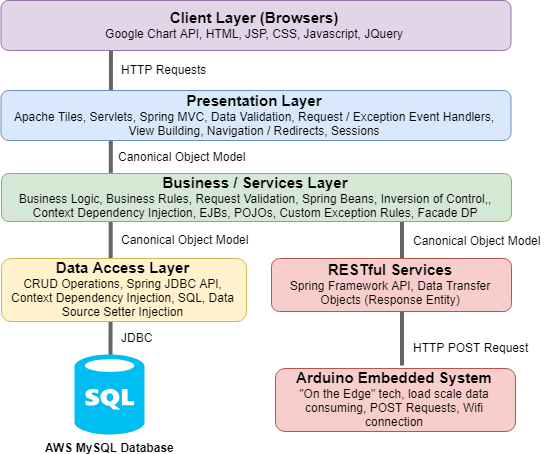

The diagram above was exported from draw.io. Its source (the exported page's mxGraphModel, read from the mxfile embedded in the PNG):
<mxGraphModel dx="1728" dy="1653" grid="1" gridSize="10" guides="1" tooltips="1" connect="1" arrows="1" fold="1" page="1" pageScale="1" pageWidth="2000" pageHeight="1500" math="0" shadow="0">
  <root>
    <mxCell id="0" />
    <mxCell id="1" parent="0" />
    <mxCell id="2" value="" style="endArrow=none;html=1;strokeColor=#666666;strokeWidth=4;fillColor=#f5f5f5;exitX=0.5;exitY=0;exitPerimeter=0;" edge="1" source="7" parent="1">
      <mxGeometry width="50" height="50" relative="1" as="geometry">
        <mxPoint x="551.5" y="1035" as="sourcePoint" />
        <mxPoint x="552.5" y="682.5" as="targetPoint" />
      </mxGeometry>
    </mxCell>
    <mxCell id="3" value="" style="endArrow=none;html=1;strokeColor=#666666;strokeWidth=4;fillColor=#f5f5f5;" edge="1" parent="1">
      <mxGeometry width="50" height="50" relative="1" as="geometry">
        <mxPoint x="843.5" y="1015" as="sourcePoint" />
        <mxPoint x="843.5" y="842.5" as="targetPoint" />
      </mxGeometry>
    </mxCell>
    <mxCell id="4" value="&lt;b&gt;&lt;font style=&quot;font-size: 15px&quot;&gt;Client Layer (Browsers)&lt;/font&gt;&lt;/b&gt;&lt;br&gt;Google Chart API, HTML, JSP, CSS, Javascript, JQuery&lt;br&gt;" style="rounded=1;whiteSpace=wrap;html=1;fillColor=#e1d5e7;strokeColor=#9673a6;" vertex="1" parent="1">
      <mxGeometry x="442.5" y="650" width="510" height="50" as="geometry" />
    </mxCell>
    <mxCell id="5" value="&lt;font&gt;&lt;b&gt;&lt;font style=&quot;font-size: 15px&quot;&gt;Data Access Layer&lt;/font&gt;&lt;/b&gt;&lt;br&gt;CRUD Operations, Spring JDBC API, Context Dependency Injection, SQL, Data Source Setter Injection&lt;br&gt;&lt;/font&gt;" style="rounded=1;whiteSpace=wrap;html=1;fillColor=#fff2cc;strokeColor=#d6b656;" vertex="1" parent="1">
      <mxGeometry x="443" y="908" width="245" height="63" as="geometry" />
    </mxCell>
    <mxCell id="6" value="&lt;font&gt;&lt;b style=&quot;font-size: 15px&quot;&gt;Arduino Embedded System&lt;/b&gt;&lt;br&gt;&lt;font style=&quot;font-size: 12px&quot;&gt;&quot;On the Edge&quot; tech, load scale data consuming, POST Requests, Wifi connection&lt;/font&gt;&lt;br&gt;&lt;/font&gt;" style="rounded=1;whiteSpace=wrap;html=1;fillColor=#f8cecc;strokeColor=#b85450;" vertex="1" parent="1">
      <mxGeometry x="717" y="1018" width="240" height="63" as="geometry" />
    </mxCell>
    <mxCell id="7" value="&lt;b&gt;AWS MySQL Database&lt;/b&gt;" style="verticalLabelPosition=bottom;html=1;verticalAlign=top;align=center;strokeColor=none;fillColor=#00BEF2;shape=mxgraph.azure.sql_database;gradientColor=none;" vertex="1" parent="1">
      <mxGeometry x="516" y="1004" width="70" height="80" as="geometry" />
    </mxCell>
    <mxCell id="8" value="Canonical Object Model" style="text;html=1;resizable=0;points=[];autosize=1;align=left;verticalAlign=top;spacingTop=-4;" vertex="1" parent="1">
      <mxGeometry x="557.5" y="796.5" width="140" height="20" as="geometry" />
    </mxCell>
    <mxCell id="9" value="JDBC" style="text;html=1;resizable=0;points=[];autosize=1;align=left;verticalAlign=top;spacingTop=-4;" vertex="1" parent="1">
      <mxGeometry x="561" y="977.5" width="50" height="20" as="geometry" />
    </mxCell>
    <mxCell id="10" value="HTTP POST Request" style="text;html=1;resizable=0;points=[];autosize=1;align=left;verticalAlign=top;spacingTop=-4;" vertex="1" parent="1">
      <mxGeometry x="853" y="987.5" width="130" height="20" as="geometry" />
    </mxCell>
    <mxCell id="11" value="&lt;b&gt;&lt;font style=&quot;font-size: 15px&quot;&gt;Presentation Layer&lt;/font&gt;&lt;/b&gt;&lt;br&gt;Apache Tiles, Servlets, Spring MVC, Data Validation, Request / Exception Event Handlers, View Building, Navigation / Redirects, Sessions" style="rounded=1;whiteSpace=wrap;html=1;fillColor=#dae8fc;strokeColor=#6c8ebf;" vertex="1" parent="1">
      <mxGeometry x="442.5" y="740" width="510" height="50" as="geometry" />
    </mxCell>
    <mxCell id="12" value="&lt;font&gt;&lt;b&gt;&lt;font style=&quot;font-size: 15px&quot;&gt;Business / Services Layer&lt;/font&gt;&lt;/b&gt;&lt;br&gt;Business Logic, Business Rules, Request Validation, Spring Beans, Inversion of Control,, Context Dependency Injection, EJBs, POJOs, Custom Exception Rules, Facade DP&lt;br&gt;&lt;/font&gt;" style="rounded=1;whiteSpace=wrap;html=1;fillColor=#d5e8d4;strokeColor=#82b366;" vertex="1" parent="1">
      <mxGeometry x="443" y="823" width="510" height="48" as="geometry" />
    </mxCell>
    <mxCell id="13" value="&lt;font style=&quot;font-size: 15px&quot;&gt;&lt;b&gt;RESTful Services&lt;/b&gt;&lt;/font&gt;&lt;br&gt;Spring Framework API, Data Transfer Objects (Response Entity)&lt;br&gt;" style="rounded=1;whiteSpace=wrap;html=1;fillColor=#f8cecc;strokeColor=#b85450;" vertex="1" parent="1">
      <mxGeometry x="713" y="908" width="240" height="53" as="geometry" />
    </mxCell>
    <mxCell id="14" value="HTTP Requests" style="text;html=1;resizable=0;points=[];autosize=1;align=left;verticalAlign=top;spacingTop=-4;" vertex="1" parent="1">
      <mxGeometry x="561" y="710" width="100" height="20" as="geometry" />
    </mxCell>
    <mxCell id="15" value="Canonical Object Model" style="text;html=1;resizable=0;points=[];autosize=1;align=left;verticalAlign=top;spacingTop=-4;" vertex="1" parent="1">
      <mxGeometry x="561" y="880" width="140" height="20" as="geometry" />
    </mxCell>
    <mxCell id="16" value="Canonical Object Model" style="text;html=1;resizable=0;points=[];autosize=1;align=left;verticalAlign=top;spacingTop=-4;" vertex="1" parent="1">
      <mxGeometry x="853" y="880.5" width="140" height="20" as="geometry" />
    </mxCell>
  </root>
</mxGraphModel>